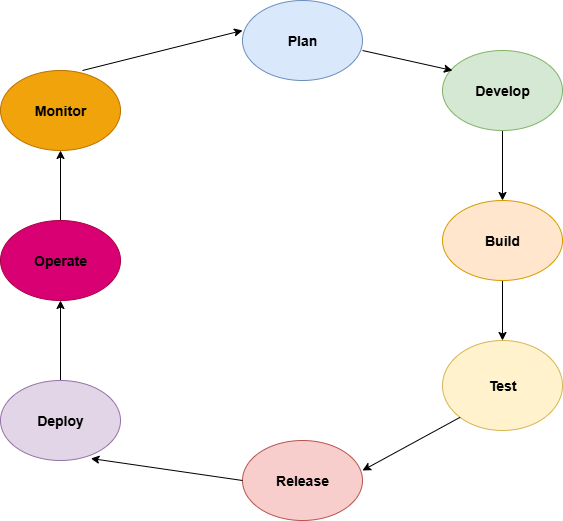

The diagram above was exported from draw.io. Its source (the exported page's mxGraphModel, read from the mxfile embedded in the PNG):
<mxGraphModel dx="1042" dy="527" grid="1" gridSize="10" guides="1" tooltips="1" connect="1" arrows="1" fold="1" page="1" pageScale="1" pageWidth="850" pageHeight="1100" math="0" shadow="0">
  <root>
    <mxCell id="0" />
    <mxCell id="1" parent="0" />
    <mxCell id="ZE7hhY9lmOnUtq9IKZyF-1" value="&lt;b&gt;&lt;font style=&quot;font-size: 14px;&quot;&gt;Plan&lt;/font&gt;&lt;/b&gt;" style="ellipse;whiteSpace=wrap;html=1;fillColor=#dae8fc;strokeColor=#6c8ebf;" vertex="1" parent="1">
      <mxGeometry x="330" y="20" width="120" height="80" as="geometry" />
    </mxCell>
    <mxCell id="ZE7hhY9lmOnUtq9IKZyF-17" value="" style="edgeStyle=orthogonalEdgeStyle;rounded=0;orthogonalLoop=1;jettySize=auto;html=1;" edge="1" parent="1" source="ZE7hhY9lmOnUtq9IKZyF-2" target="ZE7hhY9lmOnUtq9IKZyF-7">
      <mxGeometry relative="1" as="geometry" />
    </mxCell>
    <mxCell id="ZE7hhY9lmOnUtq9IKZyF-2" value="&lt;font style=&quot;font-size: 14px;&quot;&gt;&lt;b&gt;Develop&lt;/b&gt;&lt;/font&gt;" style="ellipse;whiteSpace=wrap;html=1;fillColor=#d5e8d4;strokeColor=#82b366;" vertex="1" parent="1">
      <mxGeometry x="530" y="70" width="120" height="80" as="geometry" />
    </mxCell>
    <mxCell id="ZE7hhY9lmOnUtq9IKZyF-3" value="&lt;b&gt;&lt;font style=&quot;font-size: 14px;&quot;&gt;Test&lt;/font&gt;&lt;/b&gt;" style="ellipse;whiteSpace=wrap;html=1;fillColor=#fff2cc;strokeColor=#d6b656;" vertex="1" parent="1">
      <mxGeometry x="530" y="360" width="120" height="90" as="geometry" />
    </mxCell>
    <mxCell id="ZE7hhY9lmOnUtq9IKZyF-4" value="&lt;b&gt;&lt;font style=&quot;font-size: 14px;&quot;&gt;Release&lt;/font&gt;&lt;/b&gt;" style="ellipse;whiteSpace=wrap;html=1;fillColor=#f8cecc;strokeColor=#b85450;" vertex="1" parent="1">
      <mxGeometry x="330" y="460" width="120" height="80" as="geometry" />
    </mxCell>
    <mxCell id="ZE7hhY9lmOnUtq9IKZyF-20" value="" style="edgeStyle=orthogonalEdgeStyle;rounded=0;orthogonalLoop=1;jettySize=auto;html=1;" edge="1" parent="1" source="ZE7hhY9lmOnUtq9IKZyF-5" target="ZE7hhY9lmOnUtq9IKZyF-6">
      <mxGeometry relative="1" as="geometry" />
    </mxCell>
    <mxCell id="ZE7hhY9lmOnUtq9IKZyF-5" value="&lt;b&gt;&lt;font style=&quot;font-size: 14px;&quot;&gt;Deploy&lt;/font&gt;&lt;/b&gt;" style="ellipse;whiteSpace=wrap;html=1;fillColor=#e1d5e7;strokeColor=#9673a6;" vertex="1" parent="1">
      <mxGeometry x="88" y="400" width="120" height="80" as="geometry" />
    </mxCell>
    <mxCell id="ZE7hhY9lmOnUtq9IKZyF-19" value="" style="edgeStyle=orthogonalEdgeStyle;rounded=0;orthogonalLoop=1;jettySize=auto;html=1;" edge="1" parent="1" source="ZE7hhY9lmOnUtq9IKZyF-6" target="ZE7hhY9lmOnUtq9IKZyF-8">
      <mxGeometry relative="1" as="geometry" />
    </mxCell>
    <mxCell id="ZE7hhY9lmOnUtq9IKZyF-6" value="&lt;b&gt;&lt;font style=&quot;font-size: 14px;&quot;&gt;Operate&lt;/font&gt;&lt;/b&gt;" style="ellipse;whiteSpace=wrap;html=1;fillColor=#d80073;fontColor=#000000;strokeColor=#A50040;" vertex="1" parent="1">
      <mxGeometry x="88" y="240" width="120" height="80" as="geometry" />
    </mxCell>
    <mxCell id="ZE7hhY9lmOnUtq9IKZyF-16" value="" style="edgeStyle=orthogonalEdgeStyle;rounded=0;orthogonalLoop=1;jettySize=auto;html=1;" edge="1" parent="1" source="ZE7hhY9lmOnUtq9IKZyF-7" target="ZE7hhY9lmOnUtq9IKZyF-3">
      <mxGeometry relative="1" as="geometry" />
    </mxCell>
    <mxCell id="ZE7hhY9lmOnUtq9IKZyF-7" value="&lt;b&gt;&lt;font style=&quot;font-size: 14px;&quot;&gt;Build&lt;/font&gt;&lt;/b&gt;" style="ellipse;whiteSpace=wrap;html=1;fillColor=#ffe6cc;strokeColor=#d79b00;" vertex="1" parent="1">
      <mxGeometry x="530" y="220" width="120" height="80" as="geometry" />
    </mxCell>
    <mxCell id="ZE7hhY9lmOnUtq9IKZyF-8" value="&lt;b&gt;&lt;font style=&quot;font-size: 14px;&quot;&gt;Monitor&lt;/font&gt;&lt;/b&gt;" style="ellipse;whiteSpace=wrap;html=1;fillColor=#f0a30a;fontColor=#000000;strokeColor=#BD7000;" vertex="1" parent="1">
      <mxGeometry x="88" y="90" width="120" height="80" as="geometry" />
    </mxCell>
    <mxCell id="ZE7hhY9lmOnUtq9IKZyF-13" value="" style="endArrow=classic;html=1;rounded=0;entryX=0.083;entryY=0.25;entryDx=0;entryDy=0;entryPerimeter=0;" edge="1" parent="1" target="ZE7hhY9lmOnUtq9IKZyF-2">
      <mxGeometry width="50" height="50" relative="1" as="geometry">
        <mxPoint x="450" y="70" as="sourcePoint" />
        <mxPoint x="500" y="20" as="targetPoint" />
      </mxGeometry>
    </mxCell>
    <mxCell id="ZE7hhY9lmOnUtq9IKZyF-18" value="" style="endArrow=classic;html=1;rounded=0;exitX=0;exitY=1;exitDx=0;exitDy=0;entryX=1;entryY=0.375;entryDx=0;entryDy=0;entryPerimeter=0;" edge="1" parent="1" source="ZE7hhY9lmOnUtq9IKZyF-3" target="ZE7hhY9lmOnUtq9IKZyF-4">
      <mxGeometry width="50" height="50" relative="1" as="geometry">
        <mxPoint x="470" y="420" as="sourcePoint" />
        <mxPoint x="520" y="370" as="targetPoint" />
      </mxGeometry>
    </mxCell>
    <mxCell id="ZE7hhY9lmOnUtq9IKZyF-21" value="" style="endArrow=classic;html=1;rounded=0;exitX=0;exitY=0.5;exitDx=0;exitDy=0;entryX=0.753;entryY=0.975;entryDx=0;entryDy=0;entryPerimeter=0;" edge="1" parent="1" source="ZE7hhY9lmOnUtq9IKZyF-4" target="ZE7hhY9lmOnUtq9IKZyF-5">
      <mxGeometry width="50" height="50" relative="1" as="geometry">
        <mxPoint x="300" y="490" as="sourcePoint" />
        <mxPoint x="350" y="440" as="targetPoint" />
      </mxGeometry>
    </mxCell>
    <mxCell id="ZE7hhY9lmOnUtq9IKZyF-22" value="" style="endArrow=classic;html=1;rounded=0;entryX=0;entryY=0.375;entryDx=0;entryDy=0;entryPerimeter=0;" edge="1" parent="1" target="ZE7hhY9lmOnUtq9IKZyF-1">
      <mxGeometry width="50" height="50" relative="1" as="geometry">
        <mxPoint x="170" y="90" as="sourcePoint" />
        <mxPoint x="220" y="40" as="targetPoint" />
      </mxGeometry>
    </mxCell>
  </root>
</mxGraphModel>